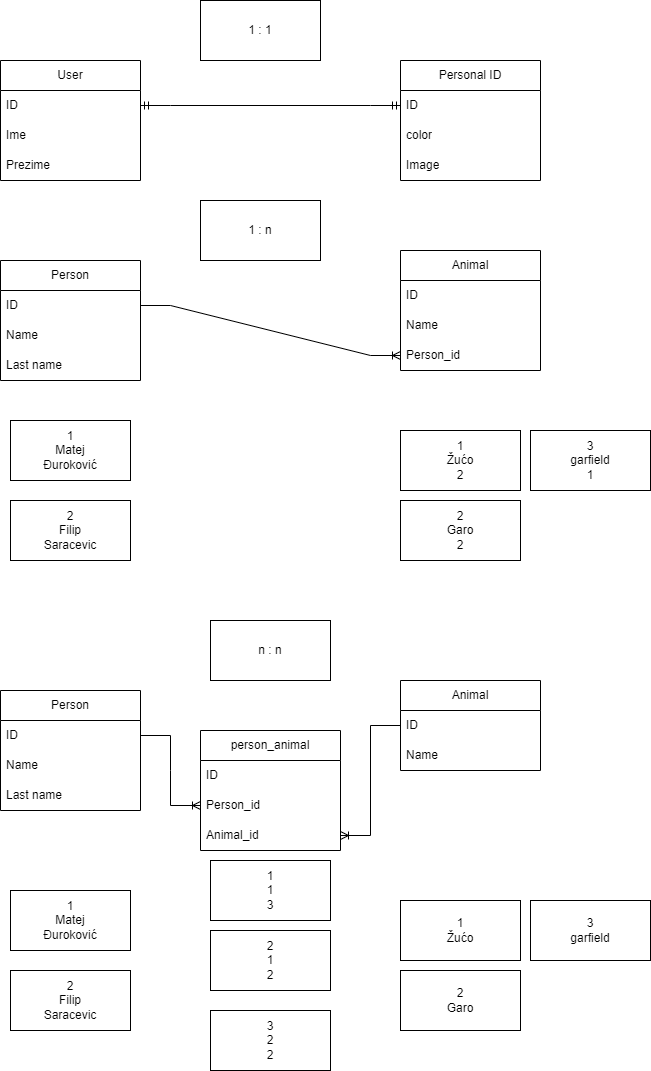

The diagram above was exported from draw.io. Its source (the exported page's mxGraphModel, read from the mxfile embedded in the PNG):
<mxGraphModel dx="2074" dy="1124" grid="1" gridSize="10" guides="1" tooltips="1" connect="1" arrows="1" fold="1" page="1" pageScale="1" pageWidth="850" pageHeight="1100" math="0" shadow="0">
  <root>
    <mxCell id="0" />
    <mxCell id="1" parent="0" />
    <mxCell id="HUQ73Yr1_QqFGxjWNh7b-16" value="User" style="swimlane;fontStyle=0;childLayout=stackLayout;horizontal=1;startSize=30;horizontalStack=0;resizeParent=1;resizeParentMax=0;resizeLast=0;collapsible=1;marginBottom=0;whiteSpace=wrap;html=1;" parent="1" vertex="1">
      <mxGeometry x="60" y="60" width="140" height="120" as="geometry" />
    </mxCell>
    <mxCell id="HUQ73Yr1_QqFGxjWNh7b-19" value="ID" style="text;strokeColor=none;fillColor=none;align=left;verticalAlign=middle;spacingLeft=4;spacingRight=4;overflow=hidden;points=[[0,0.5],[1,0.5]];portConstraint=eastwest;rotatable=0;whiteSpace=wrap;html=1;" parent="HUQ73Yr1_QqFGxjWNh7b-16" vertex="1">
      <mxGeometry y="30" width="140" height="30" as="geometry" />
    </mxCell>
    <mxCell id="HUQ73Yr1_QqFGxjWNh7b-17" value="Ime" style="text;strokeColor=none;fillColor=none;align=left;verticalAlign=middle;spacingLeft=4;spacingRight=4;overflow=hidden;points=[[0,0.5],[1,0.5]];portConstraint=eastwest;rotatable=0;whiteSpace=wrap;html=1;" parent="HUQ73Yr1_QqFGxjWNh7b-16" vertex="1">
      <mxGeometry y="60" width="140" height="30" as="geometry" />
    </mxCell>
    <mxCell id="HUQ73Yr1_QqFGxjWNh7b-18" value="Prezime" style="text;strokeColor=none;fillColor=none;align=left;verticalAlign=middle;spacingLeft=4;spacingRight=4;overflow=hidden;points=[[0,0.5],[1,0.5]];portConstraint=eastwest;rotatable=0;whiteSpace=wrap;html=1;" parent="HUQ73Yr1_QqFGxjWNh7b-16" vertex="1">
      <mxGeometry y="90" width="140" height="30" as="geometry" />
    </mxCell>
    <mxCell id="HUQ73Yr1_QqFGxjWNh7b-20" value="Personal ID" style="swimlane;fontStyle=0;childLayout=stackLayout;horizontal=1;startSize=30;horizontalStack=0;resizeParent=1;resizeParentMax=0;resizeLast=0;collapsible=1;marginBottom=0;whiteSpace=wrap;html=1;" parent="1" vertex="1">
      <mxGeometry x="460" y="60" width="140" height="120" as="geometry" />
    </mxCell>
    <mxCell id="HUQ73Yr1_QqFGxjWNh7b-21" value="ID" style="text;strokeColor=none;fillColor=none;align=left;verticalAlign=middle;spacingLeft=4;spacingRight=4;overflow=hidden;points=[[0,0.5],[1,0.5]];portConstraint=eastwest;rotatable=0;whiteSpace=wrap;html=1;" parent="HUQ73Yr1_QqFGxjWNh7b-20" vertex="1">
      <mxGeometry y="30" width="140" height="30" as="geometry" />
    </mxCell>
    <mxCell id="HUQ73Yr1_QqFGxjWNh7b-22" value="color" style="text;strokeColor=none;fillColor=none;align=left;verticalAlign=middle;spacingLeft=4;spacingRight=4;overflow=hidden;points=[[0,0.5],[1,0.5]];portConstraint=eastwest;rotatable=0;whiteSpace=wrap;html=1;" parent="HUQ73Yr1_QqFGxjWNh7b-20" vertex="1">
      <mxGeometry y="60" width="140" height="30" as="geometry" />
    </mxCell>
    <mxCell id="HUQ73Yr1_QqFGxjWNh7b-23" value="Image" style="text;strokeColor=none;fillColor=none;align=left;verticalAlign=middle;spacingLeft=4;spacingRight=4;overflow=hidden;points=[[0,0.5],[1,0.5]];portConstraint=eastwest;rotatable=0;whiteSpace=wrap;html=1;" parent="HUQ73Yr1_QqFGxjWNh7b-20" vertex="1">
      <mxGeometry y="90" width="140" height="30" as="geometry" />
    </mxCell>
    <mxCell id="HUQ73Yr1_QqFGxjWNh7b-25" value="" style="edgeStyle=entityRelationEdgeStyle;fontSize=12;html=1;endArrow=ERmandOne;startArrow=ERmandOne;rounded=0;" parent="1" source="HUQ73Yr1_QqFGxjWNh7b-19" target="HUQ73Yr1_QqFGxjWNh7b-21" edge="1">
      <mxGeometry width="100" height="100" relative="1" as="geometry">
        <mxPoint x="290" y="160" as="sourcePoint" />
        <mxPoint x="440" y="110" as="targetPoint" />
      </mxGeometry>
    </mxCell>
    <mxCell id="HUQ73Yr1_QqFGxjWNh7b-27" value="1 : 1" style="rounded=0;whiteSpace=wrap;html=1;" parent="1" vertex="1">
      <mxGeometry x="260" width="120" height="60" as="geometry" />
    </mxCell>
    <mxCell id="HUQ73Yr1_QqFGxjWNh7b-28" value="Person" style="swimlane;fontStyle=0;childLayout=stackLayout;horizontal=1;startSize=30;horizontalStack=0;resizeParent=1;resizeParentMax=0;resizeLast=0;collapsible=1;marginBottom=0;whiteSpace=wrap;html=1;" parent="1" vertex="1">
      <mxGeometry x="60" y="260" width="140" height="120" as="geometry" />
    </mxCell>
    <mxCell id="HUQ73Yr1_QqFGxjWNh7b-29" value="ID" style="text;strokeColor=none;fillColor=none;align=left;verticalAlign=middle;spacingLeft=4;spacingRight=4;overflow=hidden;points=[[0,0.5],[1,0.5]];portConstraint=eastwest;rotatable=0;whiteSpace=wrap;html=1;" parent="HUQ73Yr1_QqFGxjWNh7b-28" vertex="1">
      <mxGeometry y="30" width="140" height="30" as="geometry" />
    </mxCell>
    <mxCell id="HUQ73Yr1_QqFGxjWNh7b-30" value="Name" style="text;strokeColor=none;fillColor=none;align=left;verticalAlign=middle;spacingLeft=4;spacingRight=4;overflow=hidden;points=[[0,0.5],[1,0.5]];portConstraint=eastwest;rotatable=0;whiteSpace=wrap;html=1;" parent="HUQ73Yr1_QqFGxjWNh7b-28" vertex="1">
      <mxGeometry y="60" width="140" height="30" as="geometry" />
    </mxCell>
    <mxCell id="HUQ73Yr1_QqFGxjWNh7b-31" value="Last name" style="text;strokeColor=none;fillColor=none;align=left;verticalAlign=middle;spacingLeft=4;spacingRight=4;overflow=hidden;points=[[0,0.5],[1,0.5]];portConstraint=eastwest;rotatable=0;whiteSpace=wrap;html=1;" parent="HUQ73Yr1_QqFGxjWNh7b-28" vertex="1">
      <mxGeometry y="90" width="140" height="30" as="geometry" />
    </mxCell>
    <mxCell id="HUQ73Yr1_QqFGxjWNh7b-32" value="Animal" style="swimlane;fontStyle=0;childLayout=stackLayout;horizontal=1;startSize=30;horizontalStack=0;resizeParent=1;resizeParentMax=0;resizeLast=0;collapsible=1;marginBottom=0;whiteSpace=wrap;html=1;" parent="1" vertex="1">
      <mxGeometry x="460" y="250" width="140" height="120" as="geometry" />
    </mxCell>
    <mxCell id="HUQ73Yr1_QqFGxjWNh7b-33" value="ID" style="text;strokeColor=none;fillColor=none;align=left;verticalAlign=middle;spacingLeft=4;spacingRight=4;overflow=hidden;points=[[0,0.5],[1,0.5]];portConstraint=eastwest;rotatable=0;whiteSpace=wrap;html=1;" parent="HUQ73Yr1_QqFGxjWNh7b-32" vertex="1">
      <mxGeometry y="30" width="140" height="30" as="geometry" />
    </mxCell>
    <mxCell id="HUQ73Yr1_QqFGxjWNh7b-34" value="Name" style="text;strokeColor=none;fillColor=none;align=left;verticalAlign=middle;spacingLeft=4;spacingRight=4;overflow=hidden;points=[[0,0.5],[1,0.5]];portConstraint=eastwest;rotatable=0;whiteSpace=wrap;html=1;" parent="HUQ73Yr1_QqFGxjWNh7b-32" vertex="1">
      <mxGeometry y="60" width="140" height="30" as="geometry" />
    </mxCell>
    <mxCell id="HUQ73Yr1_QqFGxjWNh7b-35" value="Person_id" style="text;strokeColor=none;fillColor=none;align=left;verticalAlign=middle;spacingLeft=4;spacingRight=4;overflow=hidden;points=[[0,0.5],[1,0.5]];portConstraint=eastwest;rotatable=0;whiteSpace=wrap;html=1;" parent="HUQ73Yr1_QqFGxjWNh7b-32" vertex="1">
      <mxGeometry y="90" width="140" height="30" as="geometry" />
    </mxCell>
    <mxCell id="HUQ73Yr1_QqFGxjWNh7b-36" value="" style="edgeStyle=entityRelationEdgeStyle;fontSize=12;html=1;endArrow=ERoneToMany;rounded=0;" parent="1" source="HUQ73Yr1_QqFGxjWNh7b-29" target="HUQ73Yr1_QqFGxjWNh7b-35" edge="1">
      <mxGeometry width="100" height="100" relative="1" as="geometry">
        <mxPoint x="290" y="450" as="sourcePoint" />
        <mxPoint x="390" y="350" as="targetPoint" />
      </mxGeometry>
    </mxCell>
    <mxCell id="HUQ73Yr1_QqFGxjWNh7b-37" value="1&lt;br&gt;Matej&lt;br&gt;Đuroković" style="rounded=0;whiteSpace=wrap;html=1;" parent="1" vertex="1">
      <mxGeometry x="70" y="420" width="120" height="60" as="geometry" />
    </mxCell>
    <mxCell id="HUQ73Yr1_QqFGxjWNh7b-38" value="2&lt;br&gt;Filip&lt;br&gt;Saracevic" style="rounded=0;whiteSpace=wrap;html=1;" parent="1" vertex="1">
      <mxGeometry x="70" y="500" width="120" height="60" as="geometry" />
    </mxCell>
    <mxCell id="HUQ73Yr1_QqFGxjWNh7b-39" value="1&lt;br&gt;Žućo&lt;br&gt;2" style="rounded=0;whiteSpace=wrap;html=1;" parent="1" vertex="1">
      <mxGeometry x="460" y="430" width="120" height="60" as="geometry" />
    </mxCell>
    <mxCell id="HUQ73Yr1_QqFGxjWNh7b-40" value="2&lt;br&gt;Garo&lt;br&gt;2" style="rounded=0;whiteSpace=wrap;html=1;" parent="1" vertex="1">
      <mxGeometry x="460" y="500" width="120" height="60" as="geometry" />
    </mxCell>
    <mxCell id="HUQ73Yr1_QqFGxjWNh7b-41" value="3&lt;br&gt;garfield&lt;br&gt;1" style="rounded=0;whiteSpace=wrap;html=1;" parent="1" vertex="1">
      <mxGeometry x="590" y="430" width="120" height="60" as="geometry" />
    </mxCell>
    <mxCell id="HUQ73Yr1_QqFGxjWNh7b-42" value="1 : n" style="rounded=0;whiteSpace=wrap;html=1;" parent="1" vertex="1">
      <mxGeometry x="260" y="200" width="120" height="60" as="geometry" />
    </mxCell>
    <mxCell id="HUQ73Yr1_QqFGxjWNh7b-43" value="n : n" style="rounded=0;whiteSpace=wrap;html=1;" parent="1" vertex="1">
      <mxGeometry x="270" y="620" width="120" height="60" as="geometry" />
    </mxCell>
    <mxCell id="HUQ73Yr1_QqFGxjWNh7b-44" value="Person" style="swimlane;fontStyle=0;childLayout=stackLayout;horizontal=1;startSize=30;horizontalStack=0;resizeParent=1;resizeParentMax=0;resizeLast=0;collapsible=1;marginBottom=0;whiteSpace=wrap;html=1;" parent="1" vertex="1">
      <mxGeometry x="60" y="690" width="140" height="120" as="geometry" />
    </mxCell>
    <mxCell id="HUQ73Yr1_QqFGxjWNh7b-45" value="ID" style="text;strokeColor=none;fillColor=none;align=left;verticalAlign=middle;spacingLeft=4;spacingRight=4;overflow=hidden;points=[[0,0.5],[1,0.5]];portConstraint=eastwest;rotatable=0;whiteSpace=wrap;html=1;" parent="HUQ73Yr1_QqFGxjWNh7b-44" vertex="1">
      <mxGeometry y="30" width="140" height="30" as="geometry" />
    </mxCell>
    <mxCell id="HUQ73Yr1_QqFGxjWNh7b-46" value="Name" style="text;strokeColor=none;fillColor=none;align=left;verticalAlign=middle;spacingLeft=4;spacingRight=4;overflow=hidden;points=[[0,0.5],[1,0.5]];portConstraint=eastwest;rotatable=0;whiteSpace=wrap;html=1;" parent="HUQ73Yr1_QqFGxjWNh7b-44" vertex="1">
      <mxGeometry y="60" width="140" height="30" as="geometry" />
    </mxCell>
    <mxCell id="HUQ73Yr1_QqFGxjWNh7b-47" value="Last name" style="text;strokeColor=none;fillColor=none;align=left;verticalAlign=middle;spacingLeft=4;spacingRight=4;overflow=hidden;points=[[0,0.5],[1,0.5]];portConstraint=eastwest;rotatable=0;whiteSpace=wrap;html=1;" parent="HUQ73Yr1_QqFGxjWNh7b-44" vertex="1">
      <mxGeometry y="90" width="140" height="30" as="geometry" />
    </mxCell>
    <mxCell id="HUQ73Yr1_QqFGxjWNh7b-48" value="Animal" style="swimlane;fontStyle=0;childLayout=stackLayout;horizontal=1;startSize=30;horizontalStack=0;resizeParent=1;resizeParentMax=0;resizeLast=0;collapsible=1;marginBottom=0;whiteSpace=wrap;html=1;" parent="1" vertex="1">
      <mxGeometry x="460" y="680" width="140" height="90" as="geometry" />
    </mxCell>
    <mxCell id="HUQ73Yr1_QqFGxjWNh7b-49" value="ID" style="text;strokeColor=none;fillColor=none;align=left;verticalAlign=middle;spacingLeft=4;spacingRight=4;overflow=hidden;points=[[0,0.5],[1,0.5]];portConstraint=eastwest;rotatable=0;whiteSpace=wrap;html=1;" parent="HUQ73Yr1_QqFGxjWNh7b-48" vertex="1">
      <mxGeometry y="30" width="140" height="30" as="geometry" />
    </mxCell>
    <mxCell id="HUQ73Yr1_QqFGxjWNh7b-50" value="Name" style="text;strokeColor=none;fillColor=none;align=left;verticalAlign=middle;spacingLeft=4;spacingRight=4;overflow=hidden;points=[[0,0.5],[1,0.5]];portConstraint=eastwest;rotatable=0;whiteSpace=wrap;html=1;" parent="HUQ73Yr1_QqFGxjWNh7b-48" vertex="1">
      <mxGeometry y="60" width="140" height="30" as="geometry" />
    </mxCell>
    <mxCell id="HUQ73Yr1_QqFGxjWNh7b-69" value="person_animal" style="swimlane;fontStyle=0;childLayout=stackLayout;horizontal=1;startSize=30;horizontalStack=0;resizeParent=1;resizeParentMax=0;resizeLast=0;collapsible=1;marginBottom=0;whiteSpace=wrap;html=1;" parent="1" vertex="1">
      <mxGeometry x="260" y="730" width="140" height="120" as="geometry" />
    </mxCell>
    <mxCell id="HUQ73Yr1_QqFGxjWNh7b-70" value="ID" style="text;strokeColor=none;fillColor=none;align=left;verticalAlign=middle;spacingLeft=4;spacingRight=4;overflow=hidden;points=[[0,0.5],[1,0.5]];portConstraint=eastwest;rotatable=0;whiteSpace=wrap;html=1;" parent="HUQ73Yr1_QqFGxjWNh7b-69" vertex="1">
      <mxGeometry y="30" width="140" height="30" as="geometry" />
    </mxCell>
    <mxCell id="HUQ73Yr1_QqFGxjWNh7b-71" value="Person_id" style="text;strokeColor=none;fillColor=none;align=left;verticalAlign=middle;spacingLeft=4;spacingRight=4;overflow=hidden;points=[[0,0.5],[1,0.5]];portConstraint=eastwest;rotatable=0;whiteSpace=wrap;html=1;" parent="HUQ73Yr1_QqFGxjWNh7b-69" vertex="1">
      <mxGeometry y="60" width="140" height="30" as="geometry" />
    </mxCell>
    <mxCell id="HUQ73Yr1_QqFGxjWNh7b-72" value="Animal_id" style="text;strokeColor=none;fillColor=none;align=left;verticalAlign=middle;spacingLeft=4;spacingRight=4;overflow=hidden;points=[[0,0.5],[1,0.5]];portConstraint=eastwest;rotatable=0;whiteSpace=wrap;html=1;" parent="HUQ73Yr1_QqFGxjWNh7b-69" vertex="1">
      <mxGeometry y="90" width="140" height="30" as="geometry" />
    </mxCell>
    <mxCell id="HUQ73Yr1_QqFGxjWNh7b-74" value="" style="edgeStyle=entityRelationEdgeStyle;fontSize=12;html=1;endArrow=ERoneToMany;rounded=0;" parent="1" source="HUQ73Yr1_QqFGxjWNh7b-45" target="HUQ73Yr1_QqFGxjWNh7b-71" edge="1">
      <mxGeometry width="100" height="100" relative="1" as="geometry">
        <mxPoint x="200" y="760" as="sourcePoint" />
        <mxPoint x="300" y="660" as="targetPoint" />
      </mxGeometry>
    </mxCell>
    <mxCell id="HUQ73Yr1_QqFGxjWNh7b-75" value="" style="edgeStyle=entityRelationEdgeStyle;fontSize=12;html=1;endArrow=ERoneToMany;rounded=0;" parent="1" source="HUQ73Yr1_QqFGxjWNh7b-49" target="HUQ73Yr1_QqFGxjWNh7b-72" edge="1">
      <mxGeometry width="100" height="100" relative="1" as="geometry">
        <mxPoint x="210" y="745" as="sourcePoint" />
        <mxPoint x="270" y="885" as="targetPoint" />
      </mxGeometry>
    </mxCell>
    <mxCell id="HUQ73Yr1_QqFGxjWNh7b-79" value="1&lt;br&gt;Matej&lt;br&gt;Đuroković" style="rounded=0;whiteSpace=wrap;html=1;" parent="1" vertex="1">
      <mxGeometry x="70" y="890" width="120" height="60" as="geometry" />
    </mxCell>
    <mxCell id="HUQ73Yr1_QqFGxjWNh7b-80" value="2&lt;br&gt;Filip&lt;br&gt;Saracevic" style="rounded=0;whiteSpace=wrap;html=1;" parent="1" vertex="1">
      <mxGeometry x="70" y="970" width="120" height="60" as="geometry" />
    </mxCell>
    <mxCell id="HUQ73Yr1_QqFGxjWNh7b-81" value="1&lt;br&gt;Žućo" style="rounded=0;whiteSpace=wrap;html=1;" parent="1" vertex="1">
      <mxGeometry x="460" y="900" width="120" height="60" as="geometry" />
    </mxCell>
    <mxCell id="HUQ73Yr1_QqFGxjWNh7b-82" value="2&lt;br&gt;Garo" style="rounded=0;whiteSpace=wrap;html=1;" parent="1" vertex="1">
      <mxGeometry x="460" y="970" width="120" height="60" as="geometry" />
    </mxCell>
    <mxCell id="HUQ73Yr1_QqFGxjWNh7b-83" value="3&lt;br&gt;garfield" style="rounded=0;whiteSpace=wrap;html=1;" parent="1" vertex="1">
      <mxGeometry x="590" y="900" width="120" height="60" as="geometry" />
    </mxCell>
    <mxCell id="HUQ73Yr1_QqFGxjWNh7b-84" value="1&lt;br&gt;1&lt;br&gt;3" style="rounded=0;whiteSpace=wrap;html=1;" parent="1" vertex="1">
      <mxGeometry x="270" y="860" width="120" height="60" as="geometry" />
    </mxCell>
    <mxCell id="HUQ73Yr1_QqFGxjWNh7b-85" value="2&lt;br&gt;1&lt;br&gt;2" style="rounded=0;whiteSpace=wrap;html=1;" parent="1" vertex="1">
      <mxGeometry x="270" y="930" width="120" height="60" as="geometry" />
    </mxCell>
    <mxCell id="HUQ73Yr1_QqFGxjWNh7b-86" value="3&lt;br&gt;2&lt;br&gt;2" style="rounded=0;whiteSpace=wrap;html=1;" parent="1" vertex="1">
      <mxGeometry x="270" y="1010" width="120" height="60" as="geometry" />
    </mxCell>
  </root>
</mxGraphModel>